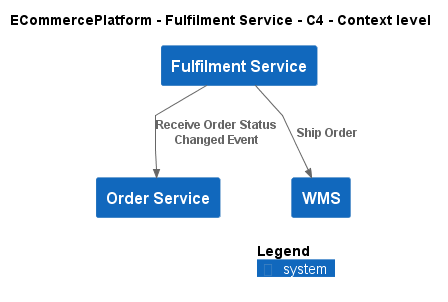

The diagram above was rendered by PlantUML. Its source (embedded in the PNG):
@startuml
!include ..\..\..\.c4s\C4_Context.puml

AddElementTag("c4interflow:lifecycle:new", $bgColor=green, $fontColor=#ffffff, $borderColor=green, $shadowing="False")
AddElementTag("c4interflow:lifecycle:changed", $bgColor=orange, $fontColor=#ffffff, $borderColor=orange, $shadowing="False")
AddElementTag("c4interflow:lifecycle:removed", $bgColor=red, $fontColor=#ffffff, $borderColor=red, $shadowing="False")

AddRelTag("c4interflow:lifecycle:new", $textColor=green, $lineColor=green)
AddRelTag("c4interflow:lifecycle:changed", $textColor=orange, $lineColor=orange)
AddRelTag("c4interflow:lifecycle:removed", $textColor=red, $lineColor=red)

SHOW_PERSON_PORTRAIT()
LAYOUT_TOP_DOWN()

skinparam linetype polyline

title ECommercePlatform - Fulfilment Service - C4 - Context level

System(ECommercePlatform.SoftwareSystems.FulfilmentService, "Fulfilment Service", "")
System(ECommercePlatform.SoftwareSystems.OrderService, "Order Service", "")
System(ECommercePlatform.SoftwareSystems.WMS, "WMS", "")

Rel(ECommercePlatform.SoftwareSystems.FulfilmentService, ECommercePlatform.SoftwareSystems.OrderService, "Receive Order Status Changed Event")
Rel(ECommercePlatform.SoftwareSystems.FulfilmentService, ECommercePlatform.SoftwareSystems.WMS, "Ship Order")


SHOW_LEGEND()
@enduml